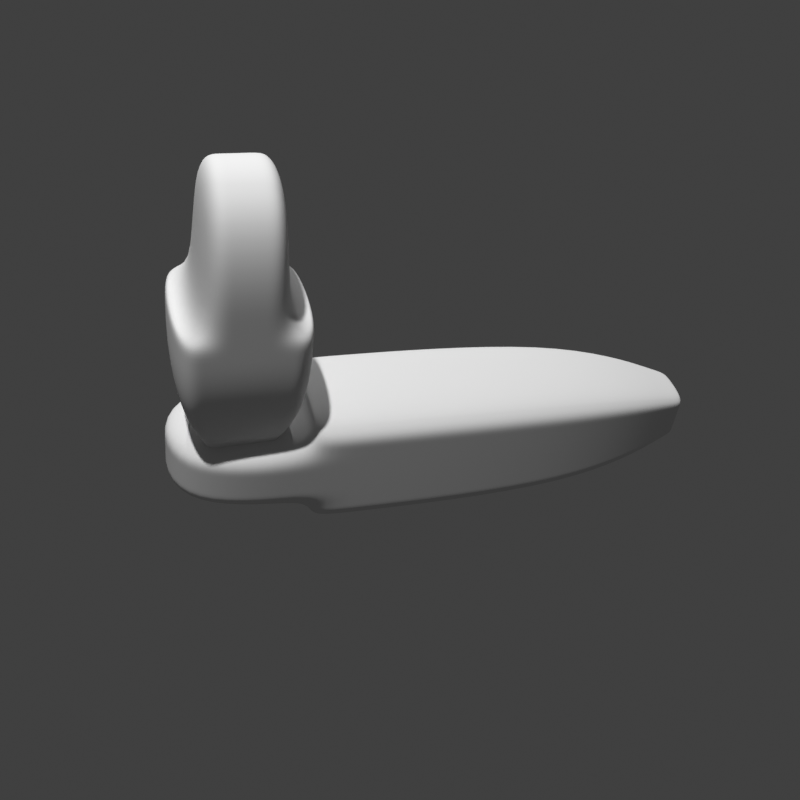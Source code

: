 # Source: Recursion1.blend  (saved by Blender 3.2.14; exported with 4.5.12 LTS)
import bpy
from mathutils import Matrix  # noqa: F401  (used for matrix-valued properties, if any)

bpy.ops.wm.read_factory_settings(use_empty=True)
scene = bpy.context.scene
scene.name = 'Scene'

# ---- collections
col_collection = bpy.data.collections.new('Collection'); scene.collection.children.link(col_collection)
col_collection_1 = bpy.data.collections.new('Collection 1'); scene.collection.children.link(col_collection_1)

# ---- world
world_world = bpy.data.worlds.new('World'); scene.world = world_world
world_world.use_nodes = True; world_world.node_tree.nodes.clear()
_N = world_world.node_tree.nodes; _L = world_world.node_tree.links
n0 = _N.new('ShaderNodeOutputWorld'); n0.name = 'World Output'; n0.location = (300, 300)
n1 = _N.new('ShaderNodeBackground'); n1.name = 'Background'; n1.location = (10, 300)
n1.inputs[0].default_value = (0.05088, 0.05088, 0.05088, 1.0)
_L.new(n1.outputs[0], n0.inputs[0])
n0.is_active_output = True
world_world.color = (0.05088, 0.05088, 0.05088)
world_world.use_sun_shadow = False
world_world.sun_shadow_jitter_overblur = 0.0

# ---- cameras
cam_camera_001 = bpy.data.cameras.new('Camera.001')
cam_camera_001.ortho_scale = 3.7
cam_camera_001.show_safe_areas = True

# ---- lights
light_light = bpy.data.lights.new('Light', 'POINT')
light_light.transmission_factor = 0.0
light_light.energy = 1000.0
light_light.shadow_soft_size = 0.1
light_light.shadow_maximum_resolution = 0.006
light_light.use_absolute_resolution = True
light_sun = bpy.data.lights.new('Sun', 'SUN')
light_sun.transmission_factor = 0.0
light_sun.energy = 1.0
light_sun.shadow_soft_size = 0.125

# ---- meshes
me_cylinder_030 = bpy.data.meshes.new('Cylinder.030')
me_cylinder_030.from_pydata([(0.0, 1.0, 4.682), (0.0, 1.0, -4.682), (0.866, -0.5, 4.682), (0.866, -0.5, -4.682), (-0.866, -0.5, 4.682), (-0.866, -0.5, -4.682)], [], [(0, 1, 3, 2), (2, 3, 5, 4), (3, 1, 5), (4, 5, 1, 0), (0, 2, 4)])
_uv = me_cylinder_030.uv_layers.new(name='UVMap')
_uv.uv.foreach_set('vector', [1.0, 0.5, 1.0, 1.0, 0.6667, 1.0, 0.6667, 0.5, 0.6667, 0.5, 0.6667, 1.0, 0.3333, 1.0, 0.3333, 0.5, 0.4578, 0.13, 0.25, 0.49, 0.04215, 0.13, 0.3333, 0.5, 0.3333, 1.0, -5.96e-08, 1.0, -5.96e-08, 0.5, 0.75, 0.49, 0.9578, 0.13, 0.5422, 0.13])
me_cylinder_030.update()
me_cube_003 = bpy.data.meshes.new('Cube.003')
me_cube_003.from_pydata([(1.0, -1.0, 0.7044), (-1.0, -1.0, 0.7316), (1.0, 1.0, 0.7044), (-1.0, 1.0, 0.7316), (-1.0, 1.0, 0.7044), (1.0, -1.0, 0.7316), (-1.0, -1.0, 0.7044), (1.0, 1.0, 0.7316), (-1.0, -1.0, -0.4944), (-1.0, 1.0, -0.4944), (1.0, 1.0, -0.4944), (1.0, -1.0, -0.4944), (0.4136, -0.4136, -0.9808), (-0.4136, -0.4136, -0.992), (0.4136, 0.4136, -0.9808), (-0.4136, 0.4136, -0.992), (-0.4136, 0.4136, -0.9808), (0.4136, -0.4136, -0.992), (-0.4136, -0.4136, -0.9808), (0.4136, 0.4136, -0.992), (-1.0, -0.6, 0.7044), (-1.0, -0.2, 0.7044), (-1.0, 0.2, 0.7044), (-1.0, 0.6, 0.7044), (-1.0, -0.6, 0.7316), (-1.0, -0.2, 0.7316), (-1.0, 0.2, 0.7316), (-1.0, 0.6, 0.7316), (1.0, 0.6, 0.7316), (1.0, 0.2, 0.7316), (1.0, -0.2, 0.7316), (1.0, -0.6, 0.7316), (1.0, 0.6, 0.7044), (1.0, 0.2, 0.7044), (1.0, -0.2, 0.7044), (1.0, -0.6, 0.7044), (1.0, 0.6, -0.4944), (1.0, 0.2, -0.4944), (1.0, -0.2, -0.4944), (1.0, -0.6, -0.4944), (-1.0, -0.6, -0.4944), (-1.0, -0.2, -0.4944), (-1.0, 0.2, -0.4944), (-1.0, 0.6, -0.4944), (-0.4136, -0.2481, -0.9808), (-0.4136, -0.08272, -0.9808), (-0.4136, 0.08272, -0.9808), (-0.4136, 0.2481, -0.9808), (-0.4136, -0.2481, -0.992), (-0.4136, -0.08272, -0.992), (-0.4136, 0.08272, -0.992), (-0.4136, 0.2481, -0.992), (0.4136, 0.2481, -0.992), (0.4136, 0.08272, -0.992), (0.4136, -0.08272, -0.992), (0.4136, -0.2481, -0.992), (0.4136, 0.2481, -0.9808), (0.4136, 0.08272, -0.9808), (0.4136, -0.08272, -0.9808), (0.4136, -0.2481, -0.9808), (-1.0, -0.6, 1.322), (-1.0, -0.2, 1.322), (-1.0, 0.2, 1.322), (-1.0, 0.6, 1.322), (1.0, 0.6, 1.322), (1.0, 0.2, 1.322), (1.0, -0.2, 1.322), (1.0, -0.6, 1.322)], [], [(23, 27, 3, 4), (4, 3, 7, 2), (35, 31, 5, 0), (0, 5, 1, 6), (31, 24, 1, 5), (9, 4, 2, 10), (11, 0, 6, 8), (39, 35, 0, 11), (43, 23, 4, 9), (47, 16, 15, 51), (16, 14, 19, 15), (59, 12, 17, 55), (12, 18, 13, 17), (55, 17, 13, 48), (9, 10, 14, 16), (11, 8, 18, 12), (39, 11, 12, 59), (43, 9, 16, 47), (8, 40, 44, 18), (40, 41, 45, 44), (41, 42, 46, 45), (42, 43, 47, 46), (10, 36, 56, 14), (36, 37, 57, 56), (37, 38, 58, 57), (38, 39, 59, 58), (19, 52, 51, 15), (52, 53, 50, 51), (53, 54, 49, 50), (54, 55, 48, 49), (14, 56, 52, 19), (56, 57, 53, 52), (57, 58, 54, 53), (58, 59, 55, 54), (18, 44, 48, 13), (44, 45, 49, 48), (45, 46, 50, 49), (46, 47, 51, 50), (8, 6, 20, 40), (40, 20, 21, 41), (41, 21, 22, 42), (42, 22, 23, 43), (10, 2, 32, 36), (36, 32, 33, 37), (37, 33, 34, 38), (38, 34, 35, 39), (7, 3, 27, 28), (28, 27, 63, 64), (26, 25, 61, 62), (30, 29, 65, 66), (2, 7, 28, 32), (32, 28, 29, 33), (33, 29, 30, 34), (34, 30, 31, 35), (6, 1, 24, 20), (20, 24, 25, 21), (21, 25, 26, 22), (22, 26, 27, 23), (64, 63, 62, 65), (65, 62, 61, 66), (66, 61, 60, 67), (31, 30, 66, 67), (29, 28, 64, 65), (27, 26, 62, 63), (24, 31, 67, 60), (25, 24, 60, 61)])
me_cube_003.polygons.foreach_set('use_smooth', [True] * 66)
_uv = me_cube_003.uv_layers.new(name='UVMap')
_uv.uv.foreach_set('vector', [0.6216, 0.2, 0.625, 0.2, 0.625, 0.25, 0.6216, 0.25, 0.6216, 0.25, 0.625, 0.25, 0.625, 0.5, 0.6216, 0.5, 0.6216, 0.7, 0.625, 0.7, 0.625, 0.75, 0.6216, 0.75, 0.6216, 0.75, 0.625, 0.75, 0.625, 1.0, 0.6216, 1.0, 0.625, 0.7, 0.875, 0.7, 0.875, 0.75, 0.625, 0.75, 0.5, 0.25, 0.6216, 0.25, 0.6216, 0.5, 0.5, 0.5, 0.5, 0.75, 0.6216, 0.75, 0.6216, 1.0, 0.5, 1.0, 0.5, 0.7, 0.6216, 0.7, 0.6216, 0.75, 0.5, 0.75, 0.5, 0.2, 0.6216, 0.2, 0.6216, 0.25, 0.5, 0.25, 0.6216, 0.2, 0.6216, 0.25, 0.625, 0.25, 0.625, 0.2, 0.6216, 0.25, 0.6216, 0.5, 0.625, 0.5, 0.625, 0.25, 0.6216, 0.7, 0.6216, 0.75, 0.625, 0.75, 0.625, 0.7, 0.6216, 0.75, 0.6216, 1.0, 0.625, 1.0, 0.625, 0.75, 0.625, 0.7, 0.625, 0.75, 0.875, 0.75, 0.875, 0.7, 0.5, 0.25, 0.5, 0.5, 0.6216, 0.5, 0.6216, 0.25, 0.5, 0.75, 0.5, 1.0, 0.6216, 1.0, 0.6216, 0.75, 0.5, 0.7, 0.5, 0.75, 0.6216, 0.75, 0.6216, 0.7, 0.5, 0.2, 0.5, 0.25, 0.6216, 0.25, 0.6216, 0.2, 0.5, 0.0, 0.5, 0.05, 0.6216, 0.05, 0.6216, 0.0, 0.5, 0.05, 0.5, 0.1, 0.6216, 0.1, 0.6216, 0.05, 0.5, 0.1, 0.5, 0.15, 0.6216, 0.15, 0.6216, 0.1, 0.5, 0.15, 0.5, 0.2, 0.6216, 0.2, 0.6216, 0.15, 0.5, 0.5, 0.5, 0.55, 0.6216, 0.55, 0.6216, 0.5, 0.5, 0.55, 0.5, 0.6, 0.6216, 0.6, 0.6216, 0.55, 0.5, 0.6, 0.5, 0.65, 0.6216, 0.65, 0.6216, 0.6, 0.5, 0.65, 0.5, 0.7, 0.6216, 0.7, 0.6216, 0.65, 0.625, 0.5, 0.625, 0.55, 0.875, 0.55, 0.875, 0.5, 0.625, 0.55, 0.625, 0.6, 0.875, 0.6, 0.875, 0.55, 0.625, 0.6, 0.625, 0.65, 0.875, 0.65, 0.875, 0.6, 0.625, 0.65, 0.625, 0.7, 0.875, 0.7, 0.875, 0.65, 0.6216, 0.5, 0.6216, 0.55, 0.625, 0.55, 0.625, 0.5, 0.6216, 0.55, 0.6216, 0.6, 0.625, 0.6, 0.625, 0.55, 0.6216, 0.6, 0.6216, 0.65, 0.625, 0.65, 0.625, 0.6, 0.6216, 0.65, 0.6216, 0.7, 0.625, 0.7, 0.625, 0.65, 0.6216, 0.0, 0.6216, 0.05, 0.625, 0.05, 0.625, 0.0, 0.6216, 0.05, 0.6216, 0.1, 0.625, 0.1, 0.625, 0.05, 0.6216, 0.1, 0.6216, 0.15, 0.625, 0.15, 0.625, 0.1, 0.6216, 0.15, 0.6216, 0.2, 0.625, 0.2, 0.625, 0.15, 0.5, 0.0, 0.6216, 0.0, 0.6216, 0.05, 0.5, 0.05, 0.5, 0.05, 0.6216, 0.05, 0.6216, 0.1, 0.5, 0.1, 0.5, 0.1, 0.6216, 0.1, 0.6216, 0.15, 0.5, 0.15, 0.5, 0.15, 0.6216, 0.15, 0.6216, 0.2, 0.5, 0.2, 0.5, 0.5, 0.6216, 0.5, 0.6216, 0.55, 0.5, 0.55, 0.5, 0.55, 0.6216, 0.55, 0.6216, 0.6, 0.5, 0.6, 0.5, 0.6, 0.6216, 0.6, 0.6216, 0.65, 0.5, 0.65, 0.5, 0.65, 0.6216, 0.65, 0.6216, 0.7, 0.5, 0.7, 0.625, 0.5, 0.875, 0.5, 0.875, 0.55, 0.625, 0.55, 0.625, 0.55, 0.875, 0.55, 0.875, 0.55, 0.625, 0.55, 0.625, 0.15, 0.625, 0.1, 0.625, 0.1, 0.625, 0.15, 0.625, 0.65, 0.625, 0.6, 0.625, 0.6, 0.625, 0.65, 0.6216, 0.5, 0.625, 0.5, 0.625, 0.55, 0.6216, 0.55, 0.6216, 0.55, 0.625, 0.55, 0.625, 0.6, 0.6216, 0.6, 0.6216, 0.6, 0.625, 0.6, 0.625, 0.65, 0.6216, 0.65, 0.6216, 0.65, 0.625, 0.65, 0.625, 0.7, 0.6216, 0.7, 0.6216, 0.0, 0.625, 0.0, 0.625, 0.05, 0.6216, 0.05, 0.6216, 0.05, 0.625, 0.05, 0.625, 0.1, 0.6216, 0.1, 0.6216, 0.1, 0.625, 0.1, 0.625, 0.15, 0.6216, 0.15, 0.6216, 0.15, 0.625, 0.15, 0.625, 0.2, 0.6216, 0.2, 0.625, 0.55, 0.875, 0.55, 0.875, 0.6, 0.625, 0.6, 0.625, 0.6, 0.875, 0.6, 0.875, 0.65, 0.625, 0.65, 0.625, 0.65, 0.875, 0.65, 0.875, 0.7, 0.625, 0.7, 0.625, 0.7, 0.625, 0.65, 0.625, 0.65, 0.625, 0.7, 0.625, 0.6, 0.625, 0.55, 0.625, 0.55, 0.625, 0.6, 0.625, 0.2, 0.625, 0.15, 0.625, 0.15, 0.625, 0.2, 0.875, 0.7, 0.625, 0.7, 0.625, 0.7, 0.875, 0.7, 0.625, 0.1, 0.625, 0.05, 0.625, 0.05, 0.625, 0.1])
me_cube_003.update()
me_cube_004 = bpy.data.meshes.new('Cube.004')
me_cube_004.from_pydata([(1.0, -1.0, 0.7044), (-1.0, -1.0, 0.7316), (1.0, 1.0, 0.7044), (-1.0, 1.0, 0.7316), (-1.0, 1.0, 0.7044), (1.0, -1.0, 0.7316), (-1.0, -1.0, 0.7044), (1.0, 1.0, 0.7316), (-1.0, -1.0, 0.332), (-1.0, 1.0, 0.332), (1.0, 1.0, 0.332), (1.0, -1.0, 0.332), (0.4136, -0.4136, 0.03593), (-0.4136, -0.4136, 0.03253), (0.4136, 0.4136, 0.03593), (-0.4136, 0.4136, 0.03253), (-0.4136, 0.4136, 0.03593), (0.4136, -0.4136, 0.03253), (-0.4136, -0.4136, 0.03593), (0.4136, 0.4136, 0.03253), (-1.0, -0.6, 0.7044), (-1.0, -0.2, 0.7044), (-1.0, 0.2, 0.7044), (-1.0, 0.6, 0.7044), (-1.0, -0.6, 0.7316), (-1.0, -0.2, 0.7316), (-1.0, 0.2, 0.7316), (-1.0, 0.6, 0.7316), (1.0, 0.6, 0.7316), (1.0, 0.2, 0.7316), (1.0, -0.2, 0.7316), (1.0, -0.6, 0.7316), (1.0, 0.6, 0.7044), (1.0, 0.2, 0.7044), (1.0, -0.2, 0.7044), (1.0, -0.6, 0.7044), (1.0, 0.6, 0.332), (1.0, 0.2, 0.332), (1.0, -0.2, 0.332), (1.0, -0.6, 0.332), (-1.0, -0.6, 0.332), (-1.0, -0.2, 0.332), (-1.0, 0.2, 0.332), (-1.0, 0.6, 0.332), (-0.4136, -0.2481, 0.03593), (-0.4136, -0.08272, 0.03593), (-0.4136, 0.08271, 0.03593), (-0.4136, 0.2481, 0.03593), (-0.4136, -0.2481, 0.03253), (-0.4136, -0.08272, 0.03253), (-0.4136, 0.08271, 0.03253), (-0.4136, 0.2481, 0.03253), (0.4136, 0.2481, 0.03253), (0.4136, 0.08271, 0.03253), (0.4136, -0.08272, 0.03253), (0.4136, -0.2481, 0.03253), (0.4136, 0.2481, 0.03593), (0.4136, 0.08271, 0.03593), (0.4136, -0.08272, 0.03593), (0.4136, -0.2481, 0.03593), (-1.0, -0.6, 1.322), (-1.0, -0.2, 1.322), (-1.0, 0.2, 1.322), (-1.0, 0.6, 1.322), (1.0, 0.6, 1.322), (1.0, 0.2, 1.322), (1.0, -0.2, 1.322), (1.0, -0.6, 1.322)], [], [(23, 27, 3, 4), (4, 3, 7, 2), (35, 31, 5, 0), (0, 5, 1, 6), (31, 24, 1, 5), (9, 4, 2, 10), (11, 0, 6, 8), (39, 35, 0, 11), (43, 23, 4, 9), (47, 16, 15, 51), (16, 14, 19, 15), (59, 12, 17, 55), (12, 18, 13, 17), (55, 17, 13, 48), (9, 10, 14, 16), (11, 8, 18, 12), (39, 11, 12, 59), (43, 9, 16, 47), (8, 40, 44, 18), (40, 41, 45, 44), (41, 42, 46, 45), (42, 43, 47, 46), (10, 36, 56, 14), (36, 37, 57, 56), (37, 38, 58, 57), (38, 39, 59, 58), (19, 52, 51, 15), (52, 53, 50, 51), (53, 54, 49, 50), (54, 55, 48, 49), (14, 56, 52, 19), (56, 57, 53, 52), (57, 58, 54, 53), (58, 59, 55, 54), (18, 44, 48, 13), (44, 45, 49, 48), (45, 46, 50, 49), (46, 47, 51, 50), (8, 6, 20, 40), (40, 20, 21, 41), (41, 21, 22, 42), (42, 22, 23, 43), (10, 2, 32, 36), (36, 32, 33, 37), (37, 33, 34, 38), (38, 34, 35, 39), (7, 3, 27, 28), (28, 27, 63, 64), (26, 25, 61, 62), (30, 29, 65, 66), (2, 7, 28, 32), (32, 28, 29, 33), (33, 29, 30, 34), (34, 30, 31, 35), (6, 1, 24, 20), (20, 24, 25, 21), (21, 25, 26, 22), (22, 26, 27, 23), (64, 63, 62, 65), (65, 62, 61, 66), (66, 61, 60, 67), (31, 30, 66, 67), (29, 28, 64, 65), (27, 26, 62, 63), (24, 31, 67, 60), (25, 24, 60, 61)])
me_cube_004.polygons.foreach_set('use_smooth', [True] * 66)
_uv = me_cube_004.uv_layers.new(name='UVMap')
_uv.uv.foreach_set('vector', [0.6216, 0.2, 0.625, 0.2, 0.625, 0.25, 0.6216, 0.25, 0.6216, 0.25, 0.625, 0.25, 0.625, 0.5, 0.6216, 0.5, 0.6216, 0.7, 0.625, 0.7, 0.625, 0.75, 0.6216, 0.75, 0.6216, 0.75, 0.625, 0.75, 0.625, 1.0, 0.6216, 1.0, 0.625, 0.7, 0.875, 0.7, 0.875, 0.75, 0.625, 0.75, 0.5, 0.25, 0.6216, 0.25, 0.6216, 0.5, 0.5, 0.5, 0.5, 0.75, 0.6216, 0.75, 0.6216, 1.0, 0.5, 1.0, 0.5, 0.7, 0.6216, 0.7, 0.6216, 0.75, 0.5, 0.75, 0.5, 0.2, 0.6216, 0.2, 0.6216, 0.25, 0.5, 0.25, 0.6216, 0.2, 0.6216, 0.25, 0.625, 0.25, 0.625, 0.2, 0.6216, 0.25, 0.6216, 0.5, 0.625, 0.5, 0.625, 0.25, 0.6216, 0.7, 0.6216, 0.75, 0.625, 0.75, 0.625, 0.7, 0.6216, 0.75, 0.6216, 1.0, 0.625, 1.0, 0.625, 0.75, 0.625, 0.7, 0.625, 0.75, 0.875, 0.75, 0.875, 0.7, 0.5, 0.25, 0.5, 0.5, 0.6216, 0.5, 0.6216, 0.25, 0.5, 0.75, 0.5, 1.0, 0.6216, 1.0, 0.6216, 0.75, 0.5, 0.7, 0.5, 0.75, 0.6216, 0.75, 0.6216, 0.7, 0.5, 0.2, 0.5, 0.25, 0.6216, 0.25, 0.6216, 0.2, 0.5, 0.0, 0.5, 0.05, 0.6216, 0.05, 0.6216, 0.0, 0.5, 0.05, 0.5, 0.1, 0.6216, 0.1, 0.6216, 0.05, 0.5, 0.1, 0.5, 0.15, 0.6216, 0.15, 0.6216, 0.1, 0.5, 0.15, 0.5, 0.2, 0.6216, 0.2, 0.6216, 0.15, 0.5, 0.5, 0.5, 0.55, 0.6216, 0.55, 0.6216, 0.5, 0.5, 0.55, 0.5, 0.6, 0.6216, 0.6, 0.6216, 0.55, 0.5, 0.6, 0.5, 0.65, 0.6216, 0.65, 0.6216, 0.6, 0.5, 0.65, 0.5, 0.7, 0.6216, 0.7, 0.6216, 0.65, 0.625, 0.5, 0.625, 0.55, 0.875, 0.55, 0.875, 0.5, 0.625, 0.55, 0.625, 0.6, 0.875, 0.6, 0.875, 0.55, 0.625, 0.6, 0.625, 0.65, 0.875, 0.65, 0.875, 0.6, 0.625, 0.65, 0.625, 0.7, 0.875, 0.7, 0.875, 0.65, 0.6216, 0.5, 0.6216, 0.55, 0.625, 0.55, 0.625, 0.5, 0.6216, 0.55, 0.6216, 0.6, 0.625, 0.6, 0.625, 0.55, 0.6216, 0.6, 0.6216, 0.65, 0.625, 0.65, 0.625, 0.6, 0.6216, 0.65, 0.6216, 0.7, 0.625, 0.7, 0.625, 0.65, 0.6216, 0.0, 0.6216, 0.05, 0.625, 0.05, 0.625, 0.0, 0.6216, 0.05, 0.6216, 0.1, 0.625, 0.1, 0.625, 0.05, 0.6216, 0.1, 0.6216, 0.15, 0.625, 0.15, 0.625, 0.1, 0.6216, 0.15, 0.6216, 0.2, 0.625, 0.2, 0.625, 0.15, 0.5, 0.0, 0.6216, 0.0, 0.6216, 0.05, 0.5, 0.05, 0.5, 0.05, 0.6216, 0.05, 0.6216, 0.1, 0.5, 0.1, 0.5, 0.1, 0.6216, 0.1, 0.6216, 0.15, 0.5, 0.15, 0.5, 0.15, 0.6216, 0.15, 0.6216, 0.2, 0.5, 0.2, 0.5, 0.5, 0.6216, 0.5, 0.6216, 0.55, 0.5, 0.55, 0.5, 0.55, 0.6216, 0.55, 0.6216, 0.6, 0.5, 0.6, 0.5, 0.6, 0.6216, 0.6, 0.6216, 0.65, 0.5, 0.65, 0.5, 0.65, 0.6216, 0.65, 0.6216, 0.7, 0.5, 0.7, 0.625, 0.5, 0.875, 0.5, 0.875, 0.55, 0.625, 0.55, 0.625, 0.55, 0.875, 0.55, 0.875, 0.55, 0.625, 0.55, 0.625, 0.15, 0.625, 0.1, 0.625, 0.1, 0.625, 0.15, 0.625, 0.65, 0.625, 0.6, 0.625, 0.6, 0.625, 0.65, 0.6216, 0.5, 0.625, 0.5, 0.625, 0.55, 0.6216, 0.55, 0.6216, 0.55, 0.625, 0.55, 0.625, 0.6, 0.6216, 0.6, 0.6216, 0.6, 0.625, 0.6, 0.625, 0.65, 0.6216, 0.65, 0.6216, 0.65, 0.625, 0.65, 0.625, 0.7, 0.6216, 0.7, 0.6216, 0.0, 0.625, 0.0, 0.625, 0.05, 0.6216, 0.05, 0.6216, 0.05, 0.625, 0.05, 0.625, 0.1, 0.6216, 0.1, 0.6216, 0.1, 0.625, 0.1, 0.625, 0.15, 0.6216, 0.15, 0.6216, 0.15, 0.625, 0.15, 0.625, 0.2, 0.6216, 0.2, 0.625, 0.55, 0.875, 0.55, 0.875, 0.6, 0.625, 0.6, 0.625, 0.6, 0.875, 0.6, 0.875, 0.65, 0.625, 0.65, 0.625, 0.65, 0.875, 0.65, 0.875, 0.7, 0.625, 0.7, 0.625, 0.7, 0.625, 0.65, 0.625, 0.65, 0.625, 0.7, 0.625, 0.6, 0.625, 0.55, 0.625, 0.55, 0.625, 0.6, 0.625, 0.2, 0.625, 0.15, 0.625, 0.15, 0.625, 0.2, 0.875, 0.7, 0.625, 0.7, 0.625, 0.7, 0.875, 0.7, 0.625, 0.1, 0.625, 0.05, 0.625, 0.05, 0.625, 0.1])
me_cube_004.update()
me_cylinder_020 = bpy.data.meshes.new('Cylinder.020')
me_cylinder_020.from_pydata([(0.0, 0.5428, 1.431e-06), (0.0, 0.5428, 2.0), (0.4701, -0.2714, 1.431e-06), (0.4701, -0.2714, 2.0), (-0.4701, -0.2714, 1.431e-06), (-0.4701, -0.2714, 2.0), (0.0005416, 0.5428, 6.229e-06), (162.4, 0.5429, 6.229e-06), (0.0005416, -0.2714, -0.005784), (162.4, -0.2714, -0.005784), (0.0005416, -0.2714, 0.005797), (162.4, -0.2714, 0.005797), (0.0, -0.0001162, 0.006686), (0.0, -162.4, 0.006686), (0.4701, -0.0001161, -0.003343), (0.4701, -162.4, -0.003343), (-0.4701, -0.0001161, -0.003343), (-0.4701, -162.4, -0.003343)], [], [(0, 1, 3, 2), (2, 3, 5, 4), (3, 1, 5), (4, 5, 1, 0), (0, 2, 4), (6, 7, 9, 8), (8, 9, 11, 10), (9, 7, 11), (10, 11, 7, 6), (6, 8, 10), (12, 13, 15, 14), (14, 15, 17, 16), (15, 13, 17), (16, 17, 13, 12), (12, 14, 16)])
_uv = me_cylinder_020.uv_layers.new(name='UVMap')
_uv.uv.foreach_set('vector', [1.0, 0.5, 1.0, 1.0, 0.6667, 1.0, 0.6667, 0.5, 0.6667, 0.5, 0.6667, 1.0, 0.3333, 1.0, 0.3333, 0.5, 0.4578, 0.13, 0.25, 0.49, 0.04215, 0.13, 0.3333, 0.5, 0.3333, 1.0, -5.96e-08, 1.0, -5.96e-08, 0.5, 0.75, 0.49, 0.9578, 0.13, 0.5422, 0.13, 1.0, 0.5, 1.0, 1.0, 0.6667, 1.0, 0.6667, 0.5, 0.6667, 0.5, 0.6667, 1.0, 0.3333, 1.0, 0.3333, 0.5, 0.4578, 0.13, 0.25, 0.49, 0.04215, 0.13, 0.3333, 0.5, 0.3333, 1.0, -5.96e-08, 1.0, -5.96e-08, 0.5, 0.75, 0.49, 0.9578, 0.13, 0.5422, 0.13, 1.0, 0.5, 1.0, 1.0, 0.6667, 1.0, 0.6667, 0.5, 0.6667, 0.5, 0.6667, 1.0, 0.3333, 1.0, 0.3333, 0.5, 0.4578, 0.13, 0.25, 0.49, 0.04215, 0.13, 0.3333, 0.5, 0.3333, 1.0, -5.96e-08, 1.0, -5.96e-08, 0.5, 0.75, 0.49, 0.9578, 0.13, 0.5422, 0.13])
me_cylinder_020.update()
me_cylinder_017 = bpy.data.meshes.new('Cylinder.017')
me_cylinder_017.from_pydata([(0.0, 0.5428, 1.431e-06), (0.0, 0.5428, 2.0), (0.4701, -0.2714, 1.431e-06), (0.4701, -0.2714, 2.0), (-0.4701, -0.2714, 1.431e-06), (-0.4701, -0.2714, 2.0), (0.0005416, 0.5428, 6.229e-06), (162.4, 0.5429, 6.229e-06), (0.0005416, -0.2714, -0.005784), (162.4, -0.2714, -0.005784), (0.0005416, -0.2714, 0.005797), (162.4, -0.2714, 0.005797), (0.0, -0.0001162, 0.006686), (0.0, -162.4, 0.006686), (0.4701, -0.0001161, -0.003343), (0.4701, -162.4, -0.003343), (-0.4701, -0.0001161, -0.003343), (-0.4701, -162.4, -0.003343)], [], [(0, 1, 3, 2), (2, 3, 5, 4), (3, 1, 5), (4, 5, 1, 0), (0, 2, 4), (6, 7, 9, 8), (8, 9, 11, 10), (9, 7, 11), (10, 11, 7, 6), (6, 8, 10), (12, 13, 15, 14), (14, 15, 17, 16), (15, 13, 17), (16, 17, 13, 12), (12, 14, 16)])
_uv = me_cylinder_017.uv_layers.new(name='UVMap')
_uv.uv.foreach_set('vector', [1.0, 0.5, 1.0, 1.0, 0.6667, 1.0, 0.6667, 0.5, 0.6667, 0.5, 0.6667, 1.0, 0.3333, 1.0, 0.3333, 0.5, 0.4578, 0.13, 0.25, 0.49, 0.04215, 0.13, 0.3333, 0.5, 0.3333, 1.0, -5.96e-08, 1.0, -5.96e-08, 0.5, 0.75, 0.49, 0.9578, 0.13, 0.5422, 0.13, 1.0, 0.5, 1.0, 1.0, 0.6667, 1.0, 0.6667, 0.5, 0.6667, 0.5, 0.6667, 1.0, 0.3333, 1.0, 0.3333, 0.5, 0.4578, 0.13, 0.25, 0.49, 0.04215, 0.13, 0.3333, 0.5, 0.3333, 1.0, -5.96e-08, 1.0, -5.96e-08, 0.5, 0.75, 0.49, 0.9578, 0.13, 0.5422, 0.13, 1.0, 0.5, 1.0, 1.0, 0.6667, 1.0, 0.6667, 0.5, 0.6667, 0.5, 0.6667, 1.0, 0.3333, 1.0, 0.3333, 0.5, 0.4578, 0.13, 0.25, 0.49, 0.04215, 0.13, 0.3333, 0.5, 0.3333, 1.0, -5.96e-08, 1.0, -5.96e-08, 0.5, 0.75, 0.49, 0.9578, 0.13, 0.5422, 0.13])
me_cylinder_017.update()
me_cylinder_029 = bpy.data.meshes.new('Cylinder.029')
me_cylinder_029.from_pydata([(0.0, 1.0, 4.682), (0.0, 1.0, -4.682), (0.866, -0.5, 4.682), (0.866, -0.5, -4.682), (-0.866, -0.5, 4.682), (-0.866, -0.5, -4.682)], [], [(0, 1, 3, 2), (2, 3, 5, 4), (3, 1, 5), (4, 5, 1, 0), (0, 2, 4)])
_uv = me_cylinder_029.uv_layers.new(name='UVMap')
_uv.uv.foreach_set('vector', [1.0, 0.5, 1.0, 1.0, 0.6667, 1.0, 0.6667, 0.5, 0.6667, 0.5, 0.6667, 1.0, 0.3333, 1.0, 0.3333, 0.5, 0.4578, 0.13, 0.25, 0.49, 0.04215, 0.13, 0.3333, 0.5, 0.3333, 1.0, -5.96e-08, 1.0, -5.96e-08, 0.5, 0.75, 0.49, 0.9578, 0.13, 0.5422, 0.13])
me_cylinder_029.update()

# ---- objects
ob_light = bpy.data.objects.new('Light', light_light)
ob_link0 = bpy.data.objects.new('Link0', None)
ob_link1 = bpy.data.objects.new('Link1', None)
ob_link2 = bpy.data.objects.new('Link2', None)
ob_link3 = bpy.data.objects.new('Link3', None)
ob_link4 = bpy.data.objects.new('Link4', None)
ob_link6 = bpy.data.objects.new('Link6', None)
ob_link5 = bpy.data.objects.new('Link5', None)
ob_camera = bpy.data.objects.new('Camera', cam_camera_001)
ob_sun = bpy.data.objects.new('Sun', light_sun)
ob_cylinder_011 = bpy.data.objects.new('Cylinder.011', me_cylinder_030)
ob_cube_002 = bpy.data.objects.new('Cube.002', me_cube_003)
ob_cube_003 = bpy.data.objects.new('Cube.003', me_cube_004)
ob_cylinder_003 = bpy.data.objects.new('Cylinder.003', me_cylinder_020)
ob_cylinder_001 = bpy.data.objects.new('Cylinder.001', me_cylinder_017)
ob_cylinder_010 = bpy.data.objects.new('Cylinder.010', me_cylinder_029)

# ---- transforms, parenting, visibility, modifiers, constraints
ob_light.location = (4.076, 1.005, 5.904)
ob_light.rotation_euler = (0.6503, 0.05522, 1.866)
ob_light.lock_rotations_4d = False
ob_light.empty_display_type = 'ARROWS'
ob_light.color = (0.0, 0.0, 0.0, 0.0)
ob_light.lineart.crease_threshold = 0.0
ob_link0.location = (0.0, 0.0, 0.0)
ob_link0.rotation_euler = (0.0, 0.0, -0.659)
ob_link0.lock_rotation = (True, True, False)
ob_link0.empty_display_type = 'ARROWS'
ob_link0.empty_display_size = 0.5
ob_link1.parent = ob_link0
ob_link1.location = (0.0, 0.0, 1.0)
ob_link1.lock_rotation = (True, False, True)
ob_link1.empty_display_type = 'ARROWS'
ob_link1.empty_display_size = 0.5
ob_link2.parent = ob_link1
ob_link2.matrix_parent_inverse = Matrix(((1.0, -0.0, 0.0, -0.0), (-0.0, 1.0, -0.0, 0.0), (0.0, -0.0, 1.0, -1.0), (-0.0, 0.0, -0.0, 1.0)))
ob_link2.location = (0.5, 0.5, 1.0)
ob_link2.rotation_euler = (-1.971, 0.0, 0.0)
ob_link2.lock_rotation = (False, True, True)
ob_link2.empty_display_type = 'ARROWS'
ob_link2.empty_display_size = 0.5
ob_link3.parent = ob_link2
ob_link3.matrix_parent_inverse = Matrix(((1.0, -0.0, 0.0, -0.5), (-0.0, 1.0, -0.0, -0.5), (0.0, -0.0, 1.0, -1.0), (-0.0, 0.0, -0.0, 1.0)))
ob_link3.location = (1.5, 0.5, 1.0)
ob_link3.lock_rotation = (True, False, True)
ob_link3.empty_display_type = 'ARROWS'
ob_link3.empty_display_size = 0.5
ob_link4.parent = ob_link3
ob_link4.matrix_parent_inverse = Matrix(((1.0, -0.0, 0.0, -1.5), (-0.0, 1.0, -0.0, -0.5), (0.0, -0.0, 1.0, -1.0), (-0.0, 0.0, -0.0, 1.0)))
ob_link4.location = (1.5, 0.0, 1.0)
ob_link4.lock_rotation = (False, True, True)
ob_link4.empty_display_type = 'ARROWS'
ob_link4.empty_display_size = 0.5
ob_link6.parent = ob_link5
ob_link6.matrix_parent_inverse = Matrix(((1.0, -0.0, 0.0, -2.865), (-0.0, 1.0, -0.0, -0.8262), (0.0, -0.0, 1.0, -1.0), (-0.0, 0.0, -0.0, 1.0)))
ob_link6.location = (2.864, 1.324, 1.0)
ob_link6.lock_rotation = (False, True, True)
ob_link6.empty_display_type = 'ARROWS'
ob_link6.empty_display_size = 0.5
ob_link5.parent = ob_link4
ob_link5.matrix_parent_inverse = Matrix(((1.0, -0.0, 0.0, -1.5), (-0.0, 1.0, -0.0, 0.0), (0.0, -0.0, 1.0, -1.0), (-0.0, 0.0, -0.0, 1.0)))
ob_link5.location = (2.5, 0.0, 1.0)
ob_link5.lock_rotation = (True, False, True)
ob_link5.empty_display_type = 'ARROWS'
ob_link5.empty_display_size = 0.5
ob_camera.location = (3.041, 1.02, 1.785)
ob_camera.rotation_euler = (1.257, -3.777e-07, 2.202)
ob_camera.scale = (1.0, 1.0, 1.0)
ob_sun.location = (-9.808, -2.809, 11.45)
ob_sun.rotation_euler = (0.698, -0.3013, -0.4318)
ob_cylinder_011.parent = ob_link3
ob_cylinder_011.matrix_parent_inverse = Matrix(((1.0, -0.0, 0.0, -1.5), (-0.0, 1.0, -0.0, -0.5), (0.0, -0.0, 1.0, -1.0), (-0.0, 0.0, -0.0, 1.0)))
ob_cylinder_011.location = (1.5, 0.4546, 1.0)
ob_cylinder_011.rotation_euler = (-11.0, 1.571, 0.0)
ob_cylinder_011.scale = (0.002974, 0.002974, 0.002974)
_m = ob_cylinder_011.modifiers.new('Array', 'ARRAY')
_m.count = 9
_m.fit_length = 1.0
_m.relative_offset_displace = (0.0, 0.0, 2.0)
_c = ob_cylinder_011.constraints.new('TRACK_TO'); _c.name = 'Track To'
_c.target = ob_camera
_c.track_axis = 'TRACK_Y'
ob_cube_002.parent = ob_link2
ob_cube_002.matrix_parent_inverse = Matrix(((1.0, -0.0, 0.0, -0.5), (-0.0, 1.0, -0.0, -0.5), (0.0, -0.0, 1.0, -1.0), (-0.0, 0.0, -0.0, 1.0)))
ob_cube_002.location = (1.002, 0.5181, 0.9942)
ob_cube_002.rotation_euler = (-1.344e-07, 1.571, 0.0)
ob_cube_002.scale = (0.1355, 0.1355, 0.5)
_m = ob_cube_002.modifiers.new('Subdivision', 'SUBSURF')
_m.levels = 2
_m.render_levels = 3
ob_cube_003.parent = ob_link3
ob_cube_003.matrix_parent_inverse = Matrix(((1.0, -0.0, 0.0, -1.5), (-0.0, 1.0, -0.0, -0.5), (0.0, -0.0, 1.0, -1.0), (-0.0, 0.0, -0.0, 1.0)))
ob_cube_003.location = (1.506, 0.5154, 0.9941)
ob_cube_003.rotation_euler = (-4.712, 1.571, 0.0)
ob_cube_003.scale = (0.1355, 0.1355, 0.5)
_m = ob_cube_003.modifiers.new('Subdivision', 'SUBSURF')
_m.levels = 2
_m.render_levels = 3
ob_cylinder_003.parent = ob_link2
ob_cylinder_003.matrix_parent_inverse = Matrix(((1.911e-15, 4.371e-08, 1.0, -1.5), (-8.742e-08, -1.0, 4.371e-08, -2.186e-08), (1.0, -8.742e-08, 1.911e-15, -0.5), (0.0, 0.0, -0.0, 1.0)))
ob_cylinder_003.location = (0.5, 0.0, 1.5)
ob_cylinder_003.rotation_euler = (-1.571, 0.0, -1.571)
ob_cylinder_003.scale = (0.001931, 0.001931, 0.1567)
ob_cylinder_001.parent = ob_link3
ob_cylinder_001.matrix_parent_inverse = Matrix(((1.0, -0.0, 0.0, -1.5), (-0.0, 1.0, -0.0, -0.5), (0.0, -0.0, 1.0, -1.0), (-0.0, 0.0, -0.0, 1.0)))
ob_cylinder_001.location = (1.5, 0.5, 1.0)
ob_cylinder_001.rotation_euler = (0.0, -0.0, 1.571)
ob_cylinder_001.scale = (0.001931, 0.001931, 0.1567)
ob_cylinder_010.parent = ob_cylinder_003
ob_cylinder_010.matrix_parent_inverse = Matrix(((-2.264e-05, 518.0, 2.264e-05, -259.0), (-518.0, -2.264e-05, -2.264e-05, 259.0), (-2.789e-07, -2.789e-07, 6.38, -6.38), (0.0, -0.0, -0.0, 1.0)))
ob_cylinder_010.location = (0.8459, 0.5, 1.0)
ob_cylinder_010.rotation_euler = (-6.283, 1.571, 0.0)
ob_cylinder_010.scale = (0.002974, 0.002974, 0.002974)
_m = ob_cylinder_010.modifiers.new('Array', 'ARRAY')
_m.count = 12
_m.fit_length = 1.0
_m.relative_offset_displace = (0.0, 0.0, 2.0)
_c = ob_cylinder_010.constraints.new('TRACK_TO'); _c.name = 'Track To'
_c.target = ob_camera
_c.track_axis = 'TRACK_Y'

# ---- collection membership
col_collection.objects.link(ob_light)
col_collection.objects.link(ob_link0)
col_collection.objects.link(ob_link1)
col_collection.objects.link(ob_link2)
col_collection.objects.link(ob_link3)
col_collection.objects.link(ob_link4)
col_collection.objects.link(ob_link6)
col_collection.objects.link(ob_link5)
col_collection.objects.link(ob_camera)
col_collection.objects.link(ob_sun)
col_collection.objects.link(ob_cylinder_011)
col_collection.objects.link(ob_cube_002)
col_collection.objects.link(ob_cube_003)
col_collection_1.objects.link(ob_cylinder_003)
col_collection_1.objects.link(ob_cylinder_001)
col_collection_1.objects.link(ob_cylinder_010)
def _layer_coll(name, lc=None):
    lc = lc or bpy.context.view_layer.layer_collection
    for c in lc.children:
        if c.name == name: return c
        r = _layer_coll(name, c)
        if r: return r
_layer_coll('Collection 1').exclude = True

# ---- scene / render settings (as saved in the file)
scene.camera = ob_camera
scene.frame_start = 0; scene.frame_end = 300; scene.frame_set(112)
scene.render.engine = 'BLENDER_EEVEE_NEXT'
scene.render.image_settings.color_depth = '16'
scene.render.resolution_x = 1024
scene.render.resolution_y = 1024
scene.render.resolution_percentage = 200
scene.render.film_transparent = True
scene.render.use_freestyle = True
scene.cycles.sampling_pattern = 'TABULATED_SOBOL'
scene.cycles.use_light_tree = False
scene.view_settings.view_transform = 'Standard'
bpy.context.view_layer.update()
